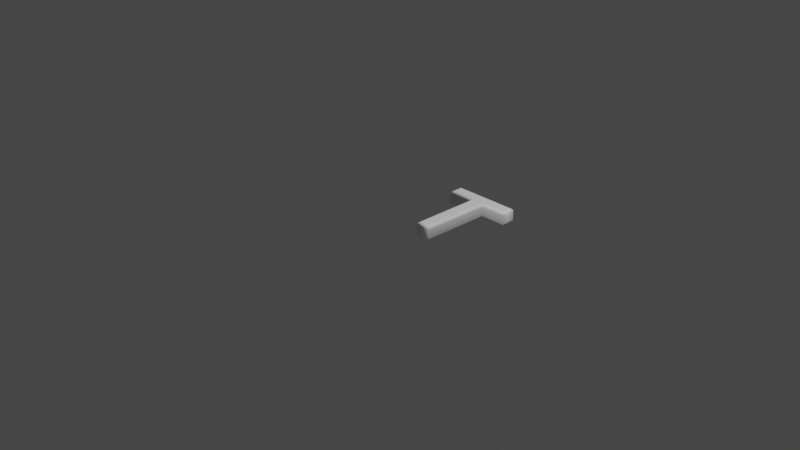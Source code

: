 # Source: 84.blend  (saved by Blender 2.83.19; exported with 4.5.12 LTS)
import bpy
from mathutils import Matrix  # noqa: F401  (used for matrix-valued properties, if any)

bpy.ops.wm.read_factory_settings(use_empty=True)
scene = bpy.context.scene
scene.name = 'Scene'

# ---- collections
col_collection = bpy.data.collections.new('Collection'); scene.collection.children.link(col_collection)

# ---- materials (node trees are filled in below, after node groups)
mat_material = bpy.data.materials.new('Material')
mat_material.alpha_threshold = 0.0
mat_material.use_transparent_shadow = False
mat_material.line_color = (0.0, 0.0, 0.0, 1.0)

# ---- material node trees
mat_material.use_nodes = True; mat_material.node_tree.nodes.clear()
_N = mat_material.node_tree.nodes; _L = mat_material.node_tree.links
n0 = _N.new('ShaderNodeOutputMaterial'); n0.name = 'Material Output'; n0.location = (300, 300)
n1 = _N.new('ShaderNodeBsdfPrincipled'); n1.name = 'Principled BSDF'; n1.location = (10, 300)
n1.distribution = 'GGX'
n1.subsurface_method = 'BURLEY'
n1.inputs[0].default_value = (1.0, 1.0, 1.0, 1.0)
n1.inputs[2].default_value = 0.4
n1.inputs[3].default_value = 1.45
n1.inputs[27].default_value = (0.0, 0.0, 0.0, 1.0)
n1.inputs[28].default_value = 1.0
_L.new(n1.outputs[0], n0.inputs[0])
n0.is_active_output = True

# ---- world
world_world = bpy.data.worlds.new('World'); scene.world = world_world
world_world.use_nodes = True; world_world.node_tree.nodes.clear()
_N = world_world.node_tree.nodes; _L = world_world.node_tree.links
n0 = _N.new('ShaderNodeOutputWorld'); n0.name = 'World Output'; n0.location = (300, 300)
n1 = _N.new('ShaderNodeBackground'); n1.name = 'Background'; n1.location = (10, 300)
n1.inputs[0].default_value = (0.05088, 0.05088, 0.05088, 1.0)
_L.new(n1.outputs[0], n0.inputs[0])
n0.is_active_output = True
world_world.color = (0.05088, 0.05088, 0.05088)
world_world.use_sun_shadow = False
world_world.sun_shadow_jitter_overblur = 0.0

# ---- cameras
cam_camera = bpy.data.cameras.new('Camera')
cam_camera.clip_end = 100.0
cam_camera.ortho_scale = 7.314

# ---- lights
light_light = bpy.data.lights.new('Light', 'POINT')
light_light.transmission_factor = 0.0
light_light.energy = 1000.0
light_light.shadow_soft_size = 0.1
light_light.shadow_maximum_resolution = 0.006
light_light.use_absolute_resolution = True

# ---- meshes
me_84 = bpy.data.meshes.new('84')
me_84.from_pydata([(0.7133, 0.7666, 0.08), (0.4301, 0.7666, 0.08), (0.4301, 1.311e-09, 0.08), (0.3199, 1.311e-09, 0.08), (0.3199, 0.7666, 0.08), (0.03555, 0.7666, 0.08), (0.03555, 0.8637, 0.08), (0.7133, 0.8637, 0.08), (0.7133, 0.7666, -0.08), (0.4301, 0.7666, -0.08), (0.4301, -3.577e-10, -0.08), (0.3199, -3.577e-10, -0.08), (0.3199, 0.7666, -0.08), (0.03555, 0.7666, -0.08), (0.03555, 0.8637, -0.08), (0.7133, 0.8637, -0.08), (0.7133, 0.7666, -0.08), (0.7248, 0.7551, -0.07772), (0.7345, 0.7454, -0.07121), (0.741, 0.7389, -0.06148), (0.7433, 0.7366, -0.05), (0.7433, 0.7366, 0.05), (0.741, 0.7389, 0.06148), (0.7345, 0.7454, 0.07121), (0.7248, 0.7551, 0.07772), (0.7133, 0.7666, 0.08), (0.4301, 0.7666, -0.08), (0.4416, 0.7551, -0.07772), (0.4513, 0.7454, -0.07121), (0.4578, 0.7389, -0.06148), (0.4601, 0.7366, -0.05), (0.4601, 0.7366, 0.05), (0.4578, 0.7389, 0.06148), (0.4513, 0.7454, 0.07121), (0.4416, 0.7551, 0.07772), (0.4301, 0.7666, 0.08), (0.4301, -3.577e-10, -0.08), (0.4416, -0.01148, -0.07772), (0.4513, -0.02121, -0.07121), (0.4578, -0.02772, -0.06148), (0.4601, -0.03, -0.05), (0.4601, -0.03, 0.05), (0.4578, -0.02772, 0.06148), (0.4513, -0.02121, 0.07121), (0.4416, -0.01148, 0.07772), (0.4301, 1.311e-09, 0.08), (0.3199, -3.577e-10, -0.08), (0.3084, -0.01148, -0.07772), (0.2987, -0.02121, -0.07121), (0.2922, -0.02772, -0.06148), (0.2899, -0.03, -0.05), (0.2899, -0.03, 0.05), (0.2922, -0.02772, 0.06148), (0.2987, -0.02121, 0.07121), (0.3084, -0.01148, 0.07772), (0.3199, 1.311e-09, 0.08), (0.3199, 0.7666, -0.08), (0.3084, 0.7551, -0.07772), (0.2987, 0.7454, -0.07121), (0.2922, 0.7389, -0.06148), (0.2899, 0.7366, -0.05), (0.2899, 0.7366, 0.05), (0.2922, 0.7389, 0.06148), (0.2987, 0.7454, 0.07121), (0.3084, 0.7551, 0.07772), (0.3199, 0.7666, 0.08), (0.03555, 0.7666, -0.08), (0.02406, 0.7551, -0.07772), (0.01433, 0.7454, -0.07121), (0.007829, 0.7389, -0.06148), (0.005545, 0.7366, -0.05), (0.005545, 0.7366, 0.05), (0.007829, 0.7389, 0.06148), (0.01433, 0.7454, 0.07121), (0.02406, 0.7551, 0.07772), (0.03555, 0.7666, 0.08), (0.03555, 0.8637, -0.08), (0.02406, 0.8752, -0.07772), (0.01433, 0.885, -0.07121), (0.007829, 0.8915, -0.06148), (0.005545, 0.8937, -0.05), (0.005545, 0.8937, 0.05), (0.007829, 0.8915, 0.06148), (0.01433, 0.885, 0.07121), (0.02406, 0.8752, 0.07772), (0.03555, 0.8637, 0.08), (0.7133, 0.8637, -0.08), (0.7248, 0.8752, -0.07772), (0.7345, 0.885, -0.07121), (0.741, 0.8915, -0.06148), (0.7433, 0.8937, -0.05), (0.7433, 0.8937, 0.05), (0.741, 0.8915, 0.06148), (0.7345, 0.885, 0.07121), (0.7248, 0.8752, 0.07772), (0.7133, 0.8637, 0.08)], [], [(5, 7, 6), (5, 0, 7), (4, 0, 5), (3, 1, 4), (1, 0, 4), (3, 2, 1), (15, 13, 14), (8, 13, 15), (8, 12, 13), (9, 11, 12), (8, 9, 12), (10, 11, 9), (17, 27, 26, 16), (18, 28, 27, 17), (19, 29, 28, 18), (20, 30, 29, 19), (21, 31, 30, 20), (22, 32, 31, 21), (23, 33, 32, 22), (24, 34, 33, 23), (25, 35, 34, 24), (27, 37, 36, 26), (28, 38, 37, 27), (29, 39, 38, 28), (30, 40, 39, 29), (31, 41, 40, 30), (32, 42, 41, 31), (33, 43, 42, 32), (34, 44, 43, 33), (35, 45, 44, 34), (37, 47, 46, 36), (38, 48, 47, 37), (39, 49, 48, 38), (40, 50, 49, 39), (41, 51, 50, 40), (42, 52, 51, 41), (43, 53, 52, 42), (44, 54, 53, 43), (45, 55, 54, 44), (47, 57, 56, 46), (48, 58, 57, 47), (49, 59, 58, 48), (50, 60, 59, 49), (51, 61, 60, 50), (52, 62, 61, 51), (53, 63, 62, 52), (54, 64, 63, 53), (55, 65, 64, 54), (57, 67, 66, 56), (58, 68, 67, 57), (59, 69, 68, 58), (60, 70, 69, 59), (61, 71, 70, 60), (62, 72, 71, 61), (63, 73, 72, 62), (64, 74, 73, 63), (65, 75, 74, 64), (67, 77, 76, 66), (68, 78, 77, 67), (69, 79, 78, 68), (70, 80, 79, 69), (71, 81, 80, 70), (72, 82, 81, 71), (73, 83, 82, 72), (74, 84, 83, 73), (75, 85, 84, 74), (77, 87, 86, 76), (78, 88, 87, 77), (79, 89, 88, 78), (80, 90, 89, 79), (81, 91, 90, 80), (82, 92, 91, 81), (83, 93, 92, 82), (84, 94, 93, 83), (85, 95, 94, 84), (87, 17, 16, 86), (88, 18, 17, 87), (89, 19, 18, 88), (90, 20, 19, 89), (91, 21, 20, 90), (92, 22, 21, 91), (93, 23, 22, 92), (94, 24, 23, 93), (95, 25, 24, 94)])
me_84.polygons.foreach_set('use_smooth', [0, 0, 0, 0, 0, 0, 0, 0, 0, 0, 0, 0, 1, 1, 1, 1, 1, 1, 1, 1, 1, 1, 1, 1, 1, 1, 1, 1, 1, 1, 1, 1, 1, 1, 1, 1, 1, 1, 1, 1, 1, 1, 1, 1, 1, 1, 1, 1, 1, 1, 1, 1, 1, 1, 1, 1, 1, 1, 1, 1, 1, 1, 1, 1, 1, 1, 1, 1, 1, 1, 1, 1, 1, 1, 1, 1, 1, 1, 1, 1, 1, 1, 1, 1])
_uv = me_84.uv_layers.new(name='UVMap')
_uv.uv.foreach_set('vector', [0.6191, 0.9998, 0.67, 0.6449, 0.67, 0.9998, 0.6191, 0.9998, 0.6191, 0.6449, 0.67, 0.6449, 0.6176, 0.8224, 0.6191, 0.6449, 0.6191, 0.9998, 0.0001517, 0.8224, 0.6176, 0.7336, 0.6176, 0.8224, 0.6176, 0.7336, 0.6191, 0.6449, 0.6176, 0.8224, 0.0001517, 0.8224, 0.0001517, 0.7336, 0.6176, 0.7336, 0.8431, 0.0001517, 0.922, 0.6727, 0.826, 0.6702, 0.9392, 0.002608, 0.922, 0.6727, 0.8431, 0.0001517, 0.9392, 0.002608, 0.9337, 0.6729, 0.922, 0.6727, 0.9454, 0.6729, 0.9337, 0.7543, 0.9337, 0.6729, 0.9392, 0.002608, 0.9454, 0.6729, 0.9337, 0.6729, 0.9454, 0.7543, 0.9337, 0.7543, 0.9454, 0.6729, 0.6803, 0.5456, 0.6299, 0.4119, 0.6365, 0.4055, 0.6765, 0.5431, 0.682, 0.5534, 0.6239, 0.4185, 0.6299, 0.4119, 0.6803, 0.5456, 0.6838, 0.5611, 0.6182, 0.4255, 0.6239, 0.4185, 0.682, 0.5534, 0.6852, 0.5694, 0.6131, 0.4329, 0.6182, 0.4255, 0.6838, 0.5611, 0.7033, 0.6061, 0.5137, 0.5774, 0.6131, 0.4329, 0.6852, 0.5694, 0.7047, 0.6132, 0.5103, 0.5881, 0.5137, 0.5774, 0.7033, 0.6061, 0.7062, 0.6215, 0.5072, 0.5986, 0.5103, 0.5881, 0.7047, 0.6132, 0.7075, 0.6315, 0.5042, 0.6085, 0.5072, 0.5986, 0.7062, 0.6215, 0.7086, 0.6446, 0.5014, 0.6176, 0.5042, 0.6085, 0.7075, 0.6315, 0.6299, 0.4119, 0.108, 0.339, 0.1131, 0.3342, 0.6365, 0.4055, 0.6239, 0.4185, 0.1027, 0.3439, 0.108, 0.339, 0.6299, 0.4119, 0.6182, 0.4255, 0.09715, 0.3488, 0.1027, 0.3439, 0.6239, 0.4185, 0.6131, 0.4329, 0.09128, 0.354, 0.09715, 0.3488, 0.6182, 0.4255, 0.5137, 0.5774, 0.05435, 0.369, 0.09128, 0.354, 0.6131, 0.4329, 0.5103, 0.5881, 0.04699, 0.3737, 0.05435, 0.369, 0.5137, 0.5774, 0.5072, 0.5986, 0.03908, 0.3784, 0.04699, 0.3737, 0.5103, 0.5881, 0.5042, 0.6085, 0.02986, 0.3834, 0.03908, 0.3784, 0.5072, 0.5986, 0.5014, 0.6176, 0.01865, 0.389, 0.02986, 0.3834, 0.5042, 0.6085, 0.108, 0.339, 0.1081, 0.2932, 0.114, 0.2993, 0.1131, 0.3342, 0.1027, 0.3439, 0.102, 0.2874, 0.1081, 0.2932, 0.108, 0.339, 0.09715, 0.3488, 0.09548, 0.2817, 0.102, 0.2874, 0.1027, 0.3439, 0.09128, 0.354, 0.08822, 0.2757, 0.09548, 0.2817, 0.09715, 0.3488, 0.05435, 0.369, 0.04296, 0.267, 0.08822, 0.2757, 0.09128, 0.354, 0.04699, 0.3737, 0.0349, 0.2627, 0.04296, 0.267, 0.05435, 0.369, 0.03908, 0.3784, 0.0254, 0.2581, 0.0349, 0.2627, 0.04699, 0.3737, 0.02986, 0.3834, 0.01408, 0.2527, 0.0254, 0.2581, 0.03908, 0.3784, 0.01865, 0.389, 0.0001517, 0.2465, 0.01408, 0.2527, 0.02986, 0.3834, 0.1081, 0.2932, 0.6567, 0.222, 0.6631, 0.2392, 0.114, 0.2993, 0.102, 0.2874, 0.6509, 0.2048, 0.6567, 0.222, 0.1081, 0.2932, 0.09548, 0.2817, 0.646, 0.1876, 0.6509, 0.2048, 0.102, 0.2874, 0.08822, 0.2757, 0.6418, 0.1702, 0.646, 0.1876, 0.09548, 0.2817, 0.04296, 0.267, 0.539, 0.04107, 0.6418, 0.1702, 0.08822, 0.2757, 0.0349, 0.2627, 0.5359, 0.03132, 0.539, 0.04107, 0.04296, 0.267, 0.0254, 0.2581, 0.5332, 0.02173, 0.5359, 0.03132, 0.0349, 0.2627, 0.01408, 0.2527, 0.5308, 0.01253, 0.5332, 0.02173, 0.0254, 0.2581, 0.0001517, 0.2465, 0.5287, 0.003973, 0.5308, 0.01253, 0.01408, 0.2527, 0.6567, 0.222, 0.6757, 0.1296, 0.6812, 0.1269, 0.6631, 0.2392, 0.6509, 0.2048, 0.6696, 0.1325, 0.6757, 0.1296, 0.6567, 0.222, 0.646, 0.1876, 0.6629, 0.1355, 0.6696, 0.1325, 0.6509, 0.2048, 0.6418, 0.1702, 0.6555, 0.1388, 0.6629, 0.1355, 0.646, 0.1876, 0.539, 0.04107, 0.6845, 0.03381, 0.6555, 0.1388, 0.6418, 0.1702, 0.5359, 0.03132, 0.6876, 0.02673, 0.6845, 0.03381, 0.539, 0.04107, 0.5332, 0.02173, 0.6907, 0.0193, 0.6876, 0.02673, 0.5359, 0.03132, 0.5308, 0.01253, 0.6941, 0.0107, 0.6907, 0.0193, 0.5332, 0.02173, 0.5287, 0.003973, 0.6983, 0.0001517, 0.6941, 0.0107, 0.5308, 0.01253, 0.6757, 0.1296, 0.7144, 0.1374, 0.7086, 0.1371, 0.6812, 0.1269, 0.6696, 0.1325, 0.7208, 0.1374, 0.7144, 0.1374, 0.6757, 0.1296, 0.6629, 0.1355, 0.7281, 0.1369, 0.7208, 0.1374, 0.6696, 0.1325, 0.6555, 0.1388, 0.7361, 0.1357, 0.7281, 0.1369, 0.6629, 0.1355, 0.6845, 0.03381, 0.7863, 0.09397, 0.7361, 0.1357, 0.6555, 0.1388, 0.6876, 0.02673, 0.7948, 0.0886, 0.7863, 0.09397, 0.6845, 0.03381, 0.6907, 0.0193, 0.804, 0.08226, 0.7948, 0.0886, 0.6876, 0.02673, 0.6941, 0.0107, 0.8142, 0.07508, 0.804, 0.08226, 0.6907, 0.0193, 0.6983, 0.0001517, 0.8257, 0.06679, 0.8142, 0.07508, 0.6941, 0.0107, 0.7144, 0.1374, 0.7333, 0.5233, 0.728, 0.5184, 0.7086, 0.1371, 0.7208, 0.1374, 0.7389, 0.5282, 0.7333, 0.5233, 0.7144, 0.1374, 0.7281, 0.1369, 0.7449, 0.5333, 0.7389, 0.5282, 0.7208, 0.1374, 0.7361, 0.1357, 0.7511, 0.5385, 0.7449, 0.5333, 0.7281, 0.1369, 0.7863, 0.09397, 0.7953, 0.5676, 0.7511, 0.5385, 0.7361, 0.1357, 0.7948, 0.0886, 0.8022, 0.5732, 0.7953, 0.5676, 0.7863, 0.09397, 0.804, 0.08226, 0.8096, 0.5795, 0.8022, 0.5732, 0.7948, 0.0886, 0.8142, 0.07508, 0.8174, 0.5865, 0.8096, 0.5795, 0.804, 0.08226, 0.8257, 0.06679, 0.8257, 0.5945, 0.8174, 0.5865, 0.8142, 0.07508, 0.7333, 0.5233, 0.6803, 0.5456, 0.6765, 0.5431, 0.728, 0.5184, 0.7389, 0.5282, 0.682, 0.5534, 0.6803, 0.5456, 0.7333, 0.5233, 0.7449, 0.5333, 0.6838, 0.5611, 0.682, 0.5534, 0.7389, 0.5282, 0.7511, 0.5385, 0.6852, 0.5694, 0.6838, 0.5611, 0.7449, 0.5333, 0.7953, 0.5676, 0.7033, 0.6061, 0.6852, 0.5694, 0.7511, 0.5385, 0.8022, 0.5732, 0.7047, 0.6132, 0.7033, 0.6061, 0.7953, 0.5676, 0.8096, 0.5795, 0.7062, 0.6215, 0.7047, 0.6132, 0.8022, 0.5732, 0.8174, 0.5865, 0.7075, 0.6315, 0.7062, 0.6215, 0.8096, 0.5795, 0.8257, 0.5945, 0.7086, 0.6446, 0.7075, 0.6315, 0.8174, 0.5865])
me_84.materials.append(mat_material)
me_84.use_remesh_fix_poles = True
me_84.use_remesh_preserve_attributes = False
me_84.use_mirror_vertex_groups = False
me_84.update()

# ---- objects
ob_light = bpy.data.objects.new('Light', light_light)
ob_camera = bpy.data.objects.new('Camera', cam_camera)
ob_84 = bpy.data.objects.new('84', me_84)

# ---- transforms, parenting, visibility, modifiers, constraints
ob_light.location = (4.076, 1.005, 5.904)
ob_light.rotation_euler = (0.6503, 0.05522, 1.866)
ob_light.lock_rotations_4d = False
ob_light.empty_display_type = 'ARROWS'
ob_light.color = (0.0, 0.0, 0.0, 0.0)
ob_light.lineart.crease_threshold = 0.0
ob_camera.location = (7.359, -6.926, 4.958)
ob_camera.rotation_euler = (1.109, 0.0, 0.8149)
ob_camera.lock_rotations_4d = False
ob_camera.empty_display_type = 'ARROWS'
ob_camera.color = (0.0, 0.0, 0.0, 0.0)
ob_camera.display_type = 'WIRE'
ob_camera.lineart.crease_threshold = 0.0
ob_84.location = (0.0, 0.0, 0.0)
ob_84.lineart.crease_threshold = 0.0

# ---- collection membership
col_collection.objects.link(ob_light)
col_collection.objects.link(ob_camera)
col_collection.objects.link(ob_84)

# ---- scene / render settings (as saved in the file)
scene.camera = ob_camera
scene.frame_start = 1; scene.frame_end = 250; scene.frame_set(1)
scene.render.engine = 'BLENDER_EEVEE_NEXT'
scene.cycles.use_denoising = False
scene.cycles.samples = 128
scene.cycles.sampling_pattern = 'TABULATED_SOBOL'
scene.cycles.use_adaptive_sampling = False
scene.cycles.use_light_tree = False
scene.view_settings.view_transform = 'Filmic'
bpy.context.view_layer.update()
